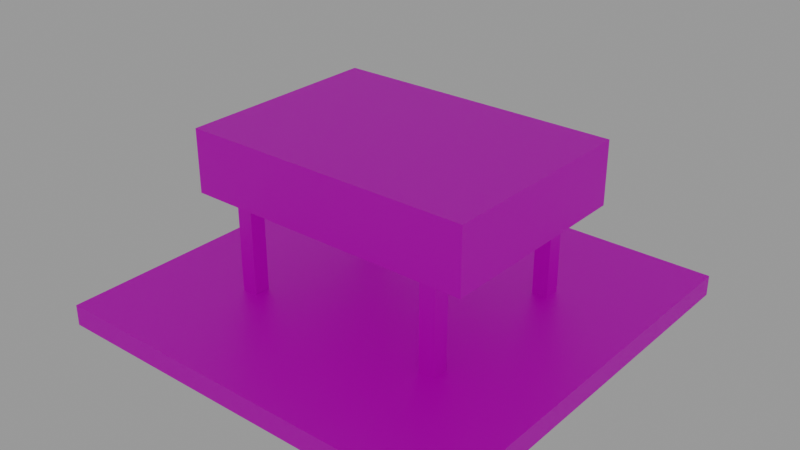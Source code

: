 # Source: papi.blend  (saved by Blender 3.6.11; exported with 4.5.12 LTS)
import bpy
from mathutils import Matrix  # noqa: F401  (used for matrix-valued properties, if any)

bpy.ops.wm.read_factory_settings(use_empty=True)
scene = bpy.context.scene
scene.name = 'Scene'

# ---- collections
col_collection = bpy.data.collections.new('Collection'); scene.collection.children.link(col_collection)

# ---- images (referenced by path relative to the original .blend; pixels are not part of the script)
import os
ASSET_DIR = os.environ.get("B2B_ASSET_DIR", "")  # directory of the original .blend (textures are referenced by path, not embedded)
HERE = os.path.dirname(os.path.abspath(__file__))  # packed textures are extracted next to this script under _unpacked/

def load_image(name, relpath, width, height, colorspace="sRGB"):
    """Load a texture the original file referenced (path relative to the .blend, or extracted next to this script)."""
    p = next((c for c in (os.path.join(HERE, relpath), os.path.join(ASSET_DIR, relpath)) if relpath and os.path.exists(c)), "")
    if p:
        img = bpy.data.images.load(p, check_existing=True)
        img.name = name
    else:  # same state as the original file: an image datablock whose file is absent (Cycles renders it pink)
        img = bpy.data.images.new(name, width, height)
        img.source = "FILE"
        img.filepath = "//" + (relpath or name)
    img.colorspace_settings.name = colorspace
    return img
img_papi_base_png = load_image('papi_base.png', 'papi_base.png', 1024, 1024, 'sRGB')
img_papi_head_png = load_image('papi_head.png', 'papi_head.png', 1024, 1024, 'sRGB')

# ---- materials (node trees are filled in below, after node groups)
mat_papi_base = bpy.data.materials.new('papi_base')
mat_papi_base.use_transparent_shadow = False
mat_papi_head = bpy.data.materials.new('papi_head')
mat_papi_head.use_transparent_shadow = False

# ---- node groups
ng_auto_smooth = bpy.data.node_groups.new('Auto Smooth', 'GeometryNodeTree')
_s = ng_auto_smooth.interface.new_socket(name='Geometry', in_out='OUTPUT', socket_type='NodeSocketGeometry')
_s = ng_auto_smooth.interface.new_socket(name='Geometry', in_out='INPUT', socket_type='NodeSocketGeometry')
_s = ng_auto_smooth.interface.new_socket(name='Angle', in_out='INPUT', socket_type='NodeSocketFloat')
_s.subtype = 'ANGLE'
_s.min_value = 0.0
_s.max_value = 3.142
ng_auto_smooth.is_modifier = True
_N = ng_auto_smooth.nodes; _L = ng_auto_smooth.links
n0 = _N.new('NodeGroupOutput'); n0.name = 'Group Output'; n0.location = (480, -100)
n1 = _N.new('NodeGroupInput'); n1.name = 'Group Input'; n1.location = (-420, -300)
n2 = _N.new('NodeGroupInput'); n2.name = 'Group Input.001'; n2.location = (-60, -100)
n3 = _N.new('GeometryNodeSetShadeSmooth'); n3.name = 'Set Shade Smooth'; n3.location = (120, -100)
n3.domain = 'EDGE'
n4 = _N.new('GeometryNodeSetShadeSmooth'); n4.name = 'Set Shade Smooth.001'; n4.location = (300, -100)
n5 = _N.new('GeometryNodeInputMeshEdgeAngle'); n5.name = 'Edge Angle'; n5.location = (-420, -220)
n6 = _N.new('GeometryNodeInputEdgeSmooth'); n6.name = 'Is Edge Smooth'; n6.location = (-60, -160)
n7 = _N.new('GeometryNodeInputShadeSmooth'); n7.name = 'Is Face Smooth'; n7.location = (-240, -340)
n8 = _N.new('FunctionNodeBooleanMath'); n8.name = 'Boolean Math'; n8.location = (-60, -220)
n9 = _N.new('FunctionNodeCompare'); n9.name = 'Compare'; n9.location = (-240, -180)
n9.operation = 'LESS_EQUAL'
_L.new(n5.outputs[0], n9.inputs[0])
_L.new(n4.outputs[0], n0.inputs[0])
_L.new(n1.outputs[1], n9.inputs[1])
_L.new(n9.outputs[0], n8.inputs[0])
_L.new(n7.outputs[0], n8.inputs[1])
_L.new(n2.outputs[0], n3.inputs[0])
_L.new(n6.outputs[0], n3.inputs[1])
_L.new(n3.outputs[0], n4.inputs[0])
_L.new(n8.outputs[0], n3.inputs[2])
n0.is_active_output = True

# ---- material node trees
mat_papi_base.use_nodes = True; mat_papi_base.node_tree.nodes.clear()
_N = mat_papi_base.node_tree.nodes; _L = mat_papi_base.node_tree.links
n0 = _N.new('ShaderNodeBsdfPrincipled'); n0.name = 'Principled BSDF'; n0.location = (10, 300)
n0.distribution = 'GGX'
n0.subsurface_method = 'RANDOM_WALK_SKIN'
n0.inputs[3].default_value = 1.45
n0.inputs[27].default_value = (0.0, 0.0, 0.0, 1.0)
n0.inputs[28].default_value = 1.0
n1 = _N.new('ShaderNodeOutputMaterial'); n1.name = 'Material Output'; n1.location = (300, 300)
n2 = _N.new('ShaderNodeTexImage'); n2.name = 'Image Texture'; n2.location = (-280, 280)
n2.image = img_papi_base_png
_L.new(n0.outputs[0], n1.inputs[0])
_L.new(n2.outputs[0], n0.inputs[0])
n1.is_active_output = True
mat_papi_head.use_nodes = True; mat_papi_head.node_tree.nodes.clear()
_N = mat_papi_head.node_tree.nodes; _L = mat_papi_head.node_tree.links
n0 = _N.new('ShaderNodeBsdfPrincipled'); n0.name = 'Principled BSDF'; n0.location = (10, 300)
n0.distribution = 'GGX'
n0.subsurface_method = 'RANDOM_WALK_SKIN'
n0.inputs[3].default_value = 1.45
n0.inputs[27].default_value = (0.0, 0.0, 0.0, 1.0)
n0.inputs[28].default_value = 1.0
n1 = _N.new('ShaderNodeOutputMaterial'); n1.name = 'Material Output'; n1.location = (300, 300)
n2 = _N.new('ShaderNodeTexImage'); n2.name = 'Image Texture'; n2.location = (-280, 280)
n2.image = img_papi_head_png
_L.new(n0.outputs[0], n1.inputs[0])
_L.new(n2.outputs[0], n0.inputs[0])
n1.is_active_output = True

# ---- world
world_world = bpy.data.worlds.new('World'); scene.world = world_world
world_world.color = (0.3032, 0.3032, 0.3032)
world_world.use_sun_shadow = False
world_world.sun_shadow_jitter_overblur = 0.0

# ---- meshes
me_cube = bpy.data.meshes.new('Cube')
me_cube.from_pydata([(1.0, 1.0, 0.1), (1.0, 1.0, 0.0), (1.0, -1.0, 0.1), (1.0, -1.0, 0.0), (-1.0, 1.0, 0.1), (-1.0, 1.0, 0.0), (-1.0, -1.0, 0.1), (-1.0, -1.0, 0.0), (-0.461, -0.361, 0.6642), (-0.461, -0.361, 0.09338), (-0.461, -0.439, 0.6642), (-0.461, -0.439, 0.09338), (-0.539, -0.361, 0.6642), (-0.539, -0.361, 0.09338), (-0.539, -0.439, 0.6642), (-0.539, -0.439, 0.09338), (0.539, -0.361, 0.7177), (0.539, -0.361, 0.09338), (0.539, -0.439, 0.7177), (0.539, -0.439, 0.09338), (0.461, -0.361, 0.7177), (0.461, -0.361, 0.09338), (0.461, -0.439, 0.7177), (0.461, -0.439, 0.09338), (0.539, 0.439, 0.7177), (0.539, 0.439, 0.09338), (0.539, 0.361, 0.7177), (0.539, 0.361, 0.09338), (0.461, 0.439, 0.7177), (0.461, 0.439, 0.09338), (0.461, 0.361, 0.7177), (0.461, 0.361, 0.09338), (-0.461, 0.439, 0.6642), (-0.461, 0.439, 0.09338), (-0.461, 0.361, 0.6642), (-0.461, 0.361, 0.09338), (-0.539, 0.439, 0.6642), (-0.539, 0.439, 0.09338), (-0.539, 0.361, 0.6642), (-0.539, 0.361, 0.09338)], [], [(0, 4, 6, 2), (3, 2, 6, 7), (7, 6, 4, 5), (1, 0, 2, 3), (5, 4, 0, 1), (11, 10, 14, 15), (9, 8, 10, 11), (13, 12, 8, 9), (15, 14, 12, 13), (19, 18, 22, 23), (17, 16, 18, 19), (21, 20, 16, 17), (23, 22, 20, 21), (27, 26, 30, 31), (25, 24, 26, 27), (29, 28, 24, 25), (31, 30, 28, 29), (35, 34, 38, 39), (33, 32, 34, 35), (37, 36, 32, 33), (39, 38, 36, 37)])
_uv = me_cube.uv_layers.new(name='UVMap')
_uv.uv.foreach_set('vector', [0.04176, 0.07883, 0.6157, 0.07523, 0.616, 0.4317, 0.05177, 0.4271, 0.7891, 0.4346, 0.6672, 0.4296, 0.6601, 0.07972, 0.7788, 0.08144, 0.7854, 0.4321, 0.6656, 0.4327, 0.6607, 0.07802, 0.7751, 0.07897, 0.7842, 0.4321, 0.6654, 0.4312, 0.6591, 0.07813, 0.7739, 0.07897, 0.7854, 0.4334, 0.6662, 0.4328, 0.6601, 0.0791, 0.7751, 0.0802, 0.5312, 0.7432, 0.531, 0.958, 0.4888, 0.958, 0.489, 0.7432, 0.5312, 0.7432, 0.531, 0.958, 0.4888, 0.958, 0.489, 0.7432, 0.5313, 0.7432, 0.531, 0.958, 0.4888, 0.958, 0.489, 0.7432, 0.5312, 0.7432, 0.531, 0.958, 0.4888, 0.958, 0.489, 0.7432, 0.4362, 0.7321, 0.4362, 0.9601, 0.3965, 0.9601, 0.3965, 0.7321, 0.4362, 0.7321, 0.4362, 0.9601, 0.3965, 0.9601, 0.3965, 0.7321, 0.4362, 0.7321, 0.4362, 0.9601, 0.3965, 0.9601, 0.3965, 0.7321, 0.4362, 0.7321, 0.4362, 0.9601, 0.3965, 0.9601, 0.3965, 0.7321, 0.4362, 0.7321, 0.4362, 0.9601, 0.3965, 0.9601, 0.3965, 0.7321, 0.4362, 0.7321, 0.4362, 0.9601, 0.3965, 0.9601, 0.3965, 0.7321, 0.4362, 0.7321, 0.4362, 0.9601, 0.3965, 0.9601, 0.3965, 0.7321, 0.4362, 0.7321, 0.4362, 0.9601, 0.3965, 0.9601, 0.3965, 0.7321, 0.5313, 0.7432, 0.531, 0.958, 0.4888, 0.958, 0.4891, 0.7432, 0.5313, 0.7432, 0.531, 0.958, 0.4888, 0.958, 0.489, 0.7432, 0.5313, 0.7432, 0.531, 0.958, 0.4888, 0.958, 0.4891, 0.7432, 0.5313, 0.7432, 0.531, 0.958, 0.4888, 0.958, 0.4891, 0.7432])
me_cube.materials.append(mat_papi_base)
me_cube.use_mirror_vertex_groups = False
me_cube.use_paint_bone_selection = False
me_cube.use_paint_mask = True
me_cube.update()
me_cube_001 = bpy.data.meshes.new('Cube.001')
me_cube_001.from_pydata([(0.6997, 0.5, 0.1522), (0.7003, 0.5, -0.1478), (0.6997, -0.5, 0.1522), (0.7003, -0.5, -0.1478), (-0.7003, 0.5, 0.1498), (-0.6997, 0.5, -0.1502), (-0.7003, -0.5, 0.1498), (-0.6997, -0.5, -0.1502)], [], [(0, 4, 6, 2), (5, 1, 3, 7), (3, 2, 6, 7), (1, 0, 2, 3), (5, 4, 0, 1), (7, 6, 4, 5)])
_uv = me_cube_001.uv_layers.new(name='UVMap')
_uv.uv.foreach_set('vector', [0.3178, 0.6556, 0.1108, 0.6531, 0.1114, 0.4689, 0.3185, 0.4714, 0.1114, 0.4689, 0.3185, 0.4714, 0.3178, 0.6556, 0.1108, 0.6531, 0.4041, 0.3965, 0.5054, 0.3965, 0.5023, 0.7305, 0.401, 0.7305, 0.07314, 0.02146, 0.07314, 0.03118, 0.0407, 0.03118, 0.0407, 0.02146, 0.4041, 0.3965, 0.5054, 0.3965, 0.5023, 0.7305, 0.401, 0.7305, 0.7496, 0.7225, 0.6311, 0.7225, 0.6358, 0.3894, 0.7543, 0.3894])
me_cube_001.materials.append(mat_papi_head)
me_cube_001.use_mirror_vertex_groups = False
me_cube_001.use_paint_bone_selection = False
me_cube_001.use_paint_mask = True
me_cube_001.update()

# ---- objects
ob_papi_base = bpy.data.objects.new('papi_base', me_cube)
ob_papi_head = bpy.data.objects.new('papi_head', me_cube_001)

# ---- transforms, parenting, visibility, modifiers, constraints
ob_papi_base.location = (0.0, 0.0, 0.0)
ob_papi_base.lock_rotations_4d = False
ob_papi_base.empty_display_type = 'ARROWS'
ob_papi_base.lineart.crease_threshold = 0.0
_m = ob_papi_base.modifiers.new('Auto Smooth', 'NODES')
_m.node_group = ng_auto_smooth
_gi = [s.identifier for s in ng_auto_smooth.interface.items_tree if s.item_type == 'SOCKET' and s.in_out == 'INPUT']
_m[_gi[1]] = 0.5236  # Angle
ob_papi_head.location = (0.0, 0.0, 0.7)
ob_papi_head.lock_rotations_4d = False
ob_papi_head.empty_display_type = 'ARROWS'
ob_papi_head.lineart.crease_threshold = 0.0
_m = ob_papi_head.modifiers.new('Auto Smooth', 'NODES')
_m.node_group = ng_auto_smooth
_gi = [s.identifier for s in ng_auto_smooth.interface.items_tree if s.item_type == 'SOCKET' and s.in_out == 'INPUT']
_m[_gi[1]] = 0.5236  # Angle

# ---- collection membership
col_collection.objects.link(ob_papi_base)
col_collection.objects.link(ob_papi_head)

# ---- scene / render settings (as saved in the file)
scene.frame_start = 1; scene.frame_end = 250; scene.frame_set(1)
scene.render.engine = 'BLENDER_EEVEE_NEXT'
scene.cycles.sampling_pattern = 'TABULATED_SOBOL'
scene.cycles.use_light_tree = False
scene.view_settings.view_transform = 'Filmic'
bpy.context.view_layer.update()

# ---- added for rendering (the .blend has no active camera): camera
cam_auto = bpy.data.cameras.new('AutoCamera')
cam_auto.lens = 50.0
cam_auto.sensor_width = 36.0
cam_auto.clip_end = 1000.0
ob_auto_camera = bpy.data.objects.new('AutoCamera', cam_auto)
scene.collection.objects.link(ob_auto_camera)
ob_auto_camera.location = (2.73314, -3.27977, 2.61262)
ob_auto_camera.rotation_euler = (1.09748, -7.21219e-08, 0.694738)
scene.camera = ob_auto_camera
bpy.context.view_layer.update()
